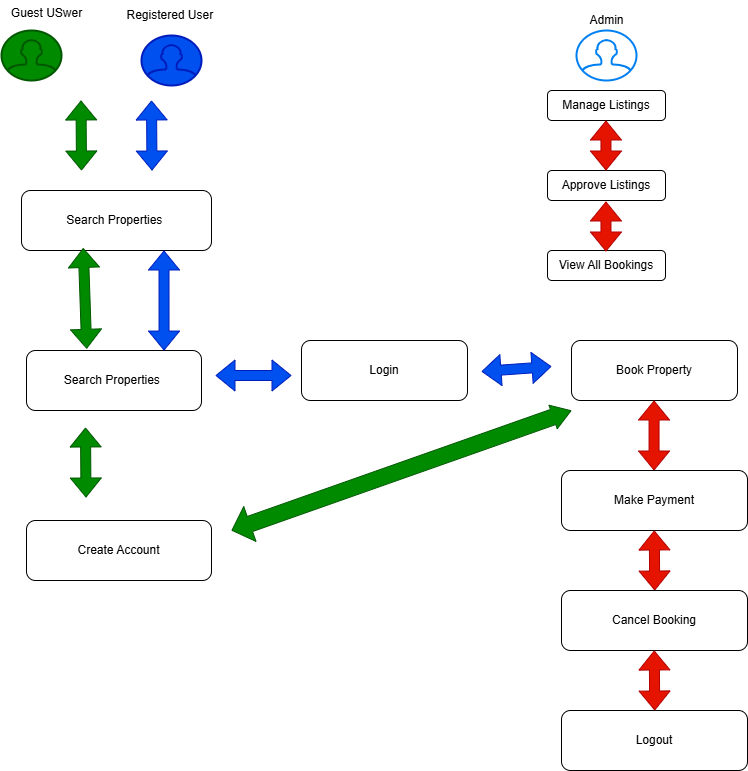

The diagram above was exported from draw.io. Its source (the exported page's mxGraphModel, read from the mxfile embedded in the PNG):
<mxGraphModel dx="2749" dy="1169" grid="1" gridSize="10" guides="1" tooltips="1" connect="1" arrows="1" fold="1" page="1" pageScale="1" pageWidth="850" pageHeight="1100" background="#ffffff" math="0" shadow="0">
  <root>
    <mxCell id="0" />
    <mxCell id="1" parent="0" />
    <mxCell id="DdXinTF4PFldj3i4rVVm-1" value="" style="html=1;verticalLabelPosition=bottom;align=center;labelBackgroundColor=#ffffff;verticalAlign=top;strokeWidth=2;strokeColor=#005700;shadow=0;dashed=0;shape=mxgraph.ios7.icons.user;fillColor=#008a00;fontColor=#ffffff;" vertex="1" parent="1">
      <mxGeometry x="70" y="50" width="60" height="50" as="geometry" />
    </mxCell>
    <mxCell id="DdXinTF4PFldj3i4rVVm-5" value="Search Properties&amp;nbsp;" style="rounded=1;whiteSpace=wrap;html=1;" vertex="1" parent="1">
      <mxGeometry x="90" y="210" width="190" height="60" as="geometry" />
    </mxCell>
    <mxCell id="DdXinTF4PFldj3i4rVVm-6" value="" style="shape=flexArrow;endArrow=classic;startArrow=classic;html=1;rounded=0;startSize=6;strokeColor=#005700;fillColor=#008a00;" edge="1" parent="1">
      <mxGeometry width="100" height="100" relative="1" as="geometry">
        <mxPoint x="150" y="190" as="sourcePoint" />
        <mxPoint x="149.5" y="120" as="targetPoint" />
      </mxGeometry>
    </mxCell>
    <mxCell id="DdXinTF4PFldj3i4rVVm-7" value="Search Properties&amp;nbsp;" style="rounded=1;whiteSpace=wrap;html=1;" vertex="1" parent="1">
      <mxGeometry x="95" y="370" width="175" height="60" as="geometry" />
    </mxCell>
    <mxCell id="DdXinTF4PFldj3i4rVVm-9" value="Create Account" style="rounded=1;whiteSpace=wrap;html=1;" vertex="1" parent="1">
      <mxGeometry x="95" y="540" width="185" height="60" as="geometry" />
    </mxCell>
    <mxCell id="DdXinTF4PFldj3i4rVVm-10" value="Guest USwer&lt;div&gt;&lt;br&gt;&lt;/div&gt;" style="text;html=1;align=center;verticalAlign=middle;resizable=0;points=[];autosize=1;strokeColor=none;fillColor=none;" vertex="1" parent="1">
      <mxGeometry x="70" y="20" width="90" height="40" as="geometry" />
    </mxCell>
    <mxCell id="DdXinTF4PFldj3i4rVVm-11" value="" style="html=1;verticalLabelPosition=bottom;align=center;labelBackgroundColor=#ffffff;verticalAlign=top;strokeWidth=2;strokeColor=#001DBC;shadow=0;dashed=0;shape=mxgraph.ios7.icons.user;fillColor=#0050ef;fontColor=#ffffff;" vertex="1" parent="1">
      <mxGeometry x="210" y="55" width="60" height="50" as="geometry" />
    </mxCell>
    <mxCell id="DdXinTF4PFldj3i4rVVm-12" value="Registered User&amp;nbsp;" style="text;html=1;align=center;verticalAlign=middle;resizable=0;points=[];autosize=1;strokeColor=none;fillColor=none;" vertex="1" parent="1">
      <mxGeometry x="185" y="20" width="110" height="30" as="geometry" />
    </mxCell>
    <mxCell id="DdXinTF4PFldj3i4rVVm-13" value="Admin" style="text;html=1;align=center;verticalAlign=middle;resizable=0;points=[];autosize=1;strokeColor=none;fillColor=none;" vertex="1" parent="1">
      <mxGeometry x="645" y="25" width="60" height="30" as="geometry" />
    </mxCell>
    <mxCell id="DdXinTF4PFldj3i4rVVm-14" value="" style="html=1;verticalLabelPosition=bottom;align=center;labelBackgroundColor=#ffffff;verticalAlign=top;strokeWidth=2;strokeColor=#0080F0;shadow=0;dashed=0;shape=mxgraph.ios7.icons.user;" vertex="1" parent="1">
      <mxGeometry x="645" y="50" width="60" height="50" as="geometry" />
    </mxCell>
    <mxCell id="DdXinTF4PFldj3i4rVVm-19" value="" style="shape=flexArrow;endArrow=classic;startArrow=classic;html=1;rounded=0;startSize=6;strokeColor=#001DBC;fillColor=#0050ef;" edge="1" parent="1">
      <mxGeometry width="100" height="100" relative="1" as="geometry">
        <mxPoint x="220.5" y="190" as="sourcePoint" />
        <mxPoint x="220" y="120" as="targetPoint" />
      </mxGeometry>
    </mxCell>
    <mxCell id="DdXinTF4PFldj3i4rVVm-23" value="" style="shape=flexArrow;endArrow=classic;startArrow=classic;html=1;rounded=0;startSize=6;strokeColor=#005700;fillColor=#008a00;" edge="1" parent="1">
      <mxGeometry width="100" height="100" relative="1" as="geometry">
        <mxPoint x="154.5" y="517" as="sourcePoint" />
        <mxPoint x="154" y="447" as="targetPoint" />
      </mxGeometry>
    </mxCell>
    <mxCell id="DdXinTF4PFldj3i4rVVm-25" value="" style="shape=flexArrow;endArrow=classic;startArrow=classic;html=1;rounded=0;startSize=6;strokeColor=#005700;fillColor=#008a00;exitX=0.344;exitY=-0.028;exitDx=0;exitDy=0;exitPerimeter=0;entryX=0.325;entryY=0.958;entryDx=0;entryDy=0;entryPerimeter=0;" edge="1" parent="1" source="DdXinTF4PFldj3i4rVVm-7" target="DdXinTF4PFldj3i4rVVm-5">
      <mxGeometry width="100" height="100" relative="1" as="geometry">
        <mxPoint x="154.5" y="350" as="sourcePoint" />
        <mxPoint x="154" y="280" as="targetPoint" />
      </mxGeometry>
    </mxCell>
    <mxCell id="DdXinTF4PFldj3i4rVVm-26" value="" style="shape=flexArrow;endArrow=classic;startArrow=classic;html=1;rounded=0;startSize=6;strokeColor=#001DBC;fillColor=#0050ef;exitX=0.786;exitY=0.001;exitDx=0;exitDy=0;exitPerimeter=0;entryX=0.75;entryY=1;entryDx=0;entryDy=0;" edge="1" parent="1" source="DdXinTF4PFldj3i4rVVm-7" target="DdXinTF4PFldj3i4rVVm-5">
      <mxGeometry width="100" height="100" relative="1" as="geometry">
        <mxPoint x="236.5" y="352" as="sourcePoint" />
        <mxPoint x="236" y="282" as="targetPoint" />
      </mxGeometry>
    </mxCell>
    <mxCell id="DdXinTF4PFldj3i4rVVm-27" value="" style="shape=flexArrow;endArrow=classic;startArrow=classic;html=1;rounded=0;startSize=6;strokeColor=#001DBC;fillColor=#0050ef;" edge="1" parent="1">
      <mxGeometry width="100" height="100" relative="1" as="geometry">
        <mxPoint x="360" y="395" as="sourcePoint" />
        <mxPoint x="284" y="395" as="targetPoint" />
      </mxGeometry>
    </mxCell>
    <mxCell id="DdXinTF4PFldj3i4rVVm-28" value="Book Property" style="rounded=1;whiteSpace=wrap;html=1;" vertex="1" parent="1">
      <mxGeometry x="640" y="360" width="166" height="60" as="geometry" />
    </mxCell>
    <mxCell id="DdXinTF4PFldj3i4rVVm-29" value="" style="shape=flexArrow;endArrow=classic;startArrow=classic;html=1;rounded=0;startSize=6;strokeColor=#005700;fillColor=#008a00;width=16;endSize=6;endWidth=8;" edge="1" parent="1">
      <mxGeometry width="100" height="100" relative="1" as="geometry">
        <mxPoint x="300" y="550" as="sourcePoint" />
        <mxPoint x="640" y="430" as="targetPoint" />
      </mxGeometry>
    </mxCell>
    <mxCell id="DdXinTF4PFldj3i4rVVm-30" value="" style="shape=flexArrow;endArrow=classic;startArrow=classic;html=1;rounded=0;startSize=6;fillColor=#e51400;strokeColor=#B20000;" edge="1" parent="1">
      <mxGeometry width="100" height="100" relative="1" as="geometry">
        <mxPoint x="722.55" y="490" as="sourcePoint" />
        <mxPoint x="722.55" y="420" as="targetPoint" />
      </mxGeometry>
    </mxCell>
    <mxCell id="DdXinTF4PFldj3i4rVVm-31" value="Make Payment" style="rounded=1;whiteSpace=wrap;html=1;" vertex="1" parent="1">
      <mxGeometry x="630" y="490" width="186" height="60" as="geometry" />
    </mxCell>
    <mxCell id="DdXinTF4PFldj3i4rVVm-32" value="" style="shape=flexArrow;endArrow=classic;startArrow=classic;html=1;rounded=0;startSize=6;fillColor=#e51400;strokeColor=#B20000;" edge="1" parent="1">
      <mxGeometry width="100" height="100" relative="1" as="geometry">
        <mxPoint x="723.25" y="610" as="sourcePoint" />
        <mxPoint x="722.75" y="550" as="targetPoint" />
      </mxGeometry>
    </mxCell>
    <mxCell id="DdXinTF4PFldj3i4rVVm-33" value="Login" style="rounded=1;whiteSpace=wrap;html=1;" vertex="1" parent="1">
      <mxGeometry x="370" y="360" width="166" height="60" as="geometry" />
    </mxCell>
    <mxCell id="DdXinTF4PFldj3i4rVVm-35" value="" style="shape=flexArrow;endArrow=classic;startArrow=classic;html=1;rounded=0;startSize=6;strokeColor=#001DBC;fillColor=#0050ef;" edge="1" parent="1">
      <mxGeometry width="100" height="100" relative="1" as="geometry">
        <mxPoint x="620" y="386" as="sourcePoint" />
        <mxPoint x="550" y="391" as="targetPoint" />
      </mxGeometry>
    </mxCell>
    <mxCell id="DdXinTF4PFldj3i4rVVm-36" value="Cancel Booking" style="rounded=1;whiteSpace=wrap;html=1;" vertex="1" parent="1">
      <mxGeometry x="630" y="610" width="186" height="60" as="geometry" />
    </mxCell>
    <mxCell id="DdXinTF4PFldj3i4rVVm-43" value="Manage Listings" style="rounded=1;whiteSpace=wrap;html=1;" vertex="1" parent="1">
      <mxGeometry x="616" y="110" width="118" height="30" as="geometry" />
    </mxCell>
    <mxCell id="DdXinTF4PFldj3i4rVVm-44" value="Approve Listings" style="rounded=1;whiteSpace=wrap;html=1;" vertex="1" parent="1">
      <mxGeometry x="616" y="190" width="118" height="30" as="geometry" />
    </mxCell>
    <mxCell id="DdXinTF4PFldj3i4rVVm-45" value="View All Bookings" style="rounded=1;whiteSpace=wrap;html=1;" vertex="1" parent="1">
      <mxGeometry x="616" y="270" width="118" height="30" as="geometry" />
    </mxCell>
    <mxCell id="DdXinTF4PFldj3i4rVVm-46" value="" style="shape=flexArrow;endArrow=classic;startArrow=classic;html=1;rounded=0;startSize=6;fillColor=#e51400;strokeColor=#B20000;" edge="1" parent="1">
      <mxGeometry width="100" height="100" relative="1" as="geometry">
        <mxPoint x="674.47" y="190" as="sourcePoint" />
        <mxPoint x="674.47" y="140" as="targetPoint" />
      </mxGeometry>
    </mxCell>
    <mxCell id="DdXinTF4PFldj3i4rVVm-47" value="" style="shape=flexArrow;endArrow=classic;startArrow=classic;html=1;rounded=0;startSize=6;fillColor=#e51400;strokeColor=#B20000;" edge="1" parent="1">
      <mxGeometry width="100" height="100" relative="1" as="geometry">
        <mxPoint x="674.47" y="271" as="sourcePoint" />
        <mxPoint x="674.47" y="221" as="targetPoint" />
      </mxGeometry>
    </mxCell>
    <mxCell id="DdXinTF4PFldj3i4rVVm-48" value="Logout" style="rounded=1;whiteSpace=wrap;html=1;" vertex="1" parent="1">
      <mxGeometry x="630" y="730" width="186" height="60" as="geometry" />
    </mxCell>
    <mxCell id="DdXinTF4PFldj3i4rVVm-49" value="" style="shape=flexArrow;endArrow=classic;startArrow=classic;html=1;rounded=0;startSize=6;fillColor=#e51400;strokeColor=#B20000;" edge="1" parent="1">
      <mxGeometry width="100" height="100" relative="1" as="geometry">
        <mxPoint x="723.25" y="730" as="sourcePoint" />
        <mxPoint x="722.75" y="670" as="targetPoint" />
      </mxGeometry>
    </mxCell>
  </root>
</mxGraphModel>